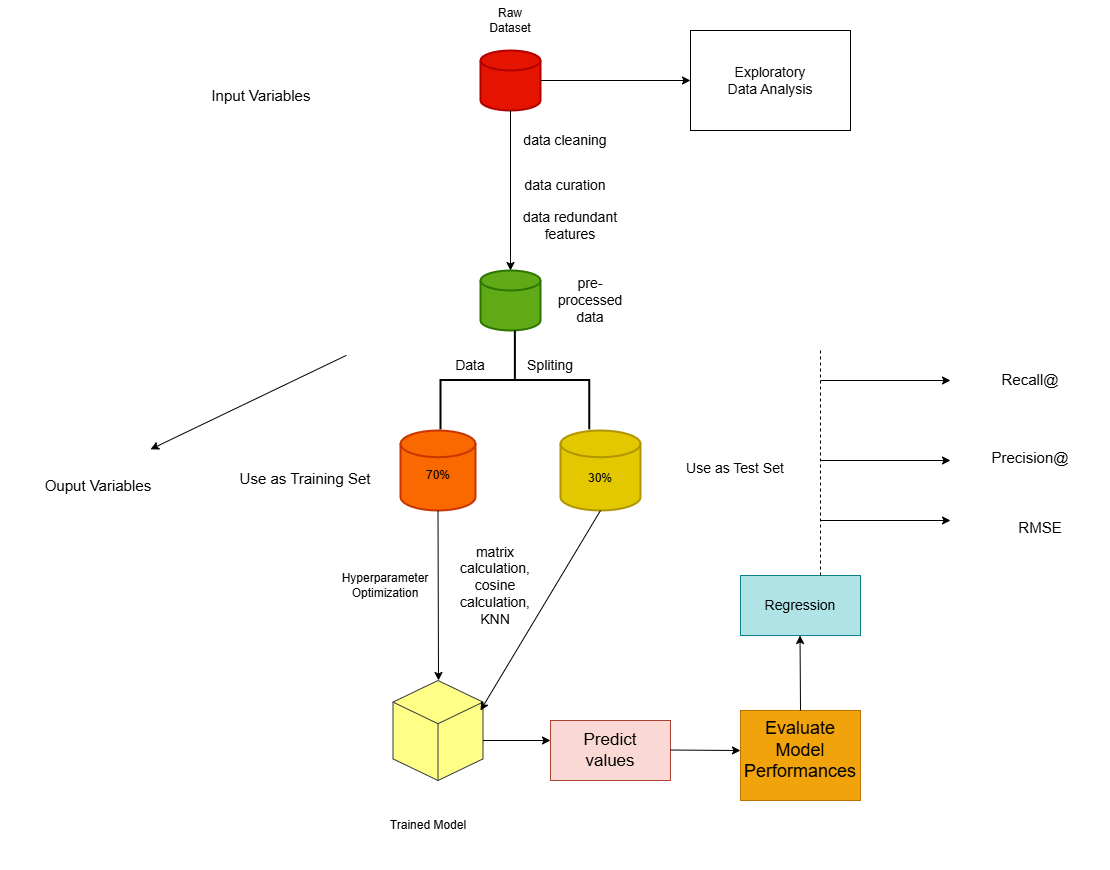

The diagram above was exported from draw.io. Its source (the exported page's mxGraphModel, read from the mxfile embedded in the PNG):
<mxGraphModel dx="1615" dy="928" grid="1" gridSize="10" guides="1" tooltips="1" connect="1" arrows="1" fold="1" page="1" pageScale="1" pageWidth="3300" pageHeight="4681" math="0" shadow="0">
  <root>
    <mxCell id="0" />
    <mxCell id="1" parent="0" />
    <mxCell id="VOvXL5uNdj22MvVlLonM-1" value="" style="strokeWidth=2;html=1;shape=mxgraph.flowchart.database;whiteSpace=wrap;fillColor=#e51400;fontColor=#ffffff;strokeColor=#B20000;" vertex="1" parent="1">
      <mxGeometry x="550" y="90" width="60" height="60" as="geometry" />
    </mxCell>
    <mxCell id="VOvXL5uNdj22MvVlLonM-2" value="" style="strokeWidth=2;html=1;shape=mxgraph.flowchart.database;whiteSpace=wrap;fillColor=#60a917;fontColor=#ffffff;strokeColor=#2D7600;" vertex="1" parent="1">
      <mxGeometry x="550" y="310" width="60" height="60" as="geometry" />
    </mxCell>
    <mxCell id="VOvXL5uNdj22MvVlLonM-4" value="" style="endArrow=classic;html=1;rounded=0;exitX=0.5;exitY=1;exitDx=0;exitDy=0;exitPerimeter=0;entryX=0.5;entryY=0;entryDx=0;entryDy=0;entryPerimeter=0;" edge="1" parent="1" source="VOvXL5uNdj22MvVlLonM-1" target="VOvXL5uNdj22MvVlLonM-2">
      <mxGeometry width="50" height="50" relative="1" as="geometry">
        <mxPoint x="570" y="230" as="sourcePoint" />
        <mxPoint x="620" y="180" as="targetPoint" />
      </mxGeometry>
    </mxCell>
    <mxCell id="VOvXL5uNdj22MvVlLonM-5" value="Raw Dataset" style="text;html=1;align=center;verticalAlign=middle;whiteSpace=wrap;rounded=0;" vertex="1" parent="1">
      <mxGeometry x="545" y="40" width="70" height="40" as="geometry" />
    </mxCell>
    <mxCell id="VOvXL5uNdj22MvVlLonM-6" value="&lt;font style=&quot;font-size: 14px;&quot;&gt;pre-processed data&lt;/font&gt;" style="text;html=1;align=center;verticalAlign=middle;whiteSpace=wrap;rounded=0;" vertex="1" parent="1">
      <mxGeometry x="615" y="320" width="90" height="40" as="geometry" />
    </mxCell>
    <mxCell id="VOvXL5uNdj22MvVlLonM-7" value="&lt;font style=&quot;font-size: 14px;&quot;&gt;data cleaning&lt;/font&gt;" style="text;html=1;align=center;verticalAlign=middle;whiteSpace=wrap;rounded=0;" vertex="1" parent="1">
      <mxGeometry x="590" y="160" width="90" height="40" as="geometry" />
    </mxCell>
    <mxCell id="VOvXL5uNdj22MvVlLonM-8" value="&lt;font style=&quot;font-size: 14px;&quot;&gt;data curation&lt;/font&gt;" style="text;html=1;align=center;verticalAlign=middle;whiteSpace=wrap;rounded=0;" vertex="1" parent="1">
      <mxGeometry x="590" y="200" width="90" height="50" as="geometry" />
    </mxCell>
    <mxCell id="VOvXL5uNdj22MvVlLonM-9" value="&lt;font style=&quot;font-size: 14px;&quot;&gt;data redundant features&lt;/font&gt;" style="text;html=1;align=center;verticalAlign=middle;whiteSpace=wrap;rounded=0;" vertex="1" parent="1">
      <mxGeometry x="570" y="240" width="140" height="50" as="geometry" />
    </mxCell>
    <mxCell id="VOvXL5uNdj22MvVlLonM-10" value="" style="strokeWidth=2;html=1;shape=mxgraph.flowchart.annotation_2;align=left;labelPosition=right;pointerEvents=1;rotation=90;" vertex="1" parent="1">
      <mxGeometry x="535" y="345" width="98.75" height="148.75" as="geometry" />
    </mxCell>
    <mxCell id="VOvXL5uNdj22MvVlLonM-11" value="" style="strokeWidth=2;html=1;shape=mxgraph.flowchart.database;whiteSpace=wrap;fillColor=#fa6800;fontColor=#000000;strokeColor=#C73500;" vertex="1" parent="1">
      <mxGeometry x="470" y="470" width="75" height="80" as="geometry" />
    </mxCell>
    <mxCell id="VOvXL5uNdj22MvVlLonM-12" value="" style="strokeWidth=2;html=1;shape=mxgraph.flowchart.database;whiteSpace=wrap;fillColor=#e3c800;fontColor=#000000;strokeColor=#B09500;" vertex="1" parent="1">
      <mxGeometry x="630" y="470" width="80" height="80" as="geometry" />
    </mxCell>
    <mxCell id="VOvXL5uNdj22MvVlLonM-14" value="" style="endArrow=classic;html=1;rounded=0;" edge="1" parent="1">
      <mxGeometry width="50" height="50" relative="1" as="geometry">
        <mxPoint x="610" y="120" as="sourcePoint" />
        <mxPoint x="760" y="120" as="targetPoint" />
      </mxGeometry>
    </mxCell>
    <mxCell id="VOvXL5uNdj22MvVlLonM-16" value="" style="rounded=0;whiteSpace=wrap;html=1;" vertex="1" parent="1">
      <mxGeometry x="760" y="70" width="160" height="100" as="geometry" />
    </mxCell>
    <mxCell id="VOvXL5uNdj22MvVlLonM-15" value="&lt;font style=&quot;font-size: 14px;&quot;&gt;Exploratory Data Analysis&lt;/font&gt;" style="text;html=1;align=center;verticalAlign=middle;whiteSpace=wrap;rounded=0;" vertex="1" parent="1">
      <mxGeometry x="790" y="90" width="100" height="60" as="geometry" />
    </mxCell>
    <mxCell id="VOvXL5uNdj22MvVlLonM-17" value="&lt;font style=&quot;font-size: 14px;&quot;&gt;Data&lt;/font&gt;" style="text;html=1;align=center;verticalAlign=middle;whiteSpace=wrap;rounded=0;" vertex="1" parent="1">
      <mxGeometry x="510" y="390" width="60" height="30" as="geometry" />
    </mxCell>
    <mxCell id="VOvXL5uNdj22MvVlLonM-18" value="&lt;font style=&quot;font-size: 14px;&quot;&gt;Spliting&lt;/font&gt;" style="text;html=1;align=center;verticalAlign=middle;whiteSpace=wrap;rounded=0;" vertex="1" parent="1">
      <mxGeometry x="590" y="390" width="60" height="30" as="geometry" />
    </mxCell>
    <mxCell id="VOvXL5uNdj22MvVlLonM-19" value="70%" style="text;html=1;align=center;verticalAlign=middle;whiteSpace=wrap;rounded=0;" vertex="1" parent="1">
      <mxGeometry x="477.5" y="500" width="60" height="30" as="geometry" />
    </mxCell>
    <mxCell id="VOvXL5uNdj22MvVlLonM-20" value="30%" style="text;html=1;align=center;verticalAlign=middle;whiteSpace=wrap;rounded=0;" vertex="1" parent="1">
      <mxGeometry x="640" y="502.5" width="60" height="30" as="geometry" />
    </mxCell>
    <mxCell id="VOvXL5uNdj22MvVlLonM-21" value="&lt;font style=&quot;font-size: 15px;&quot;&gt;Use as Training Set&lt;/font&gt;" style="text;html=1;align=center;verticalAlign=middle;whiteSpace=wrap;rounded=0;" vertex="1" parent="1">
      <mxGeometry x="280" y="495" width="190" height="45" as="geometry" />
    </mxCell>
    <mxCell id="VOvXL5uNdj22MvVlLonM-22" value="&lt;font style=&quot;font-size: 14px;&quot;&gt;Use as Test Set&lt;/font&gt;" style="text;html=1;align=center;verticalAlign=middle;whiteSpace=wrap;rounded=0;" vertex="1" parent="1">
      <mxGeometry x="710" y="485" width="190" height="45" as="geometry" />
    </mxCell>
    <mxCell id="VOvXL5uNdj22MvVlLonM-23" value="" style="endArrow=classic;html=1;rounded=0;exitX=0.5;exitY=1;exitDx=0;exitDy=0;exitPerimeter=0;" edge="1" parent="1" source="VOvXL5uNdj22MvVlLonM-11">
      <mxGeometry width="50" height="50" relative="1" as="geometry">
        <mxPoint x="480" y="660" as="sourcePoint" />
        <mxPoint x="508" y="720" as="targetPoint" />
      </mxGeometry>
    </mxCell>
    <mxCell id="VOvXL5uNdj22MvVlLonM-24" value="" style="html=1;whiteSpace=wrap;shape=isoCube2;backgroundOutline=1;isoAngle=15;fillColor=#ffff88;strokeColor=#36393d;" vertex="1" parent="1">
      <mxGeometry x="462.5" y="720" width="90" height="100" as="geometry" />
    </mxCell>
    <mxCell id="VOvXL5uNdj22MvVlLonM-25" value="" style="endArrow=classic;html=1;rounded=0;exitX=0.5;exitY=1;exitDx=0;exitDy=0;exitPerimeter=0;entryX=0.972;entryY=0.3;entryDx=0;entryDy=0;entryPerimeter=0;" edge="1" parent="1" source="VOvXL5uNdj22MvVlLonM-12" target="VOvXL5uNdj22MvVlLonM-24">
      <mxGeometry width="50" height="50" relative="1" as="geometry">
        <mxPoint x="670" y="640" as="sourcePoint" />
        <mxPoint x="720" y="590" as="targetPoint" />
      </mxGeometry>
    </mxCell>
    <mxCell id="VOvXL5uNdj22MvVlLonM-26" value="Hyperparameter&lt;div&gt;Optimization&lt;/div&gt;" style="text;html=1;align=center;verticalAlign=middle;whiteSpace=wrap;rounded=0;" vertex="1" parent="1">
      <mxGeometry x="400" y="580" width="110" height="90" as="geometry" />
    </mxCell>
    <mxCell id="VOvXL5uNdj22MvVlLonM-27" value="&lt;font style=&quot;font-size: 14px;&quot;&gt;matrix calculation,&lt;/font&gt;&lt;div style=&quot;font-size: 14px;&quot;&gt;&lt;font style=&quot;font-size: 14px;&quot;&gt;cosine calculation,&lt;/font&gt;&lt;/div&gt;&lt;div style=&quot;font-size: 14px;&quot;&gt;&lt;font style=&quot;font-size: 14px;&quot;&gt;KNN&lt;/font&gt;&lt;/div&gt;" style="text;html=1;align=center;verticalAlign=middle;whiteSpace=wrap;rounded=0;" vertex="1" parent="1">
      <mxGeometry x="510" y="580" width="110" height="90" as="geometry" />
    </mxCell>
    <mxCell id="VOvXL5uNdj22MvVlLonM-28" value="Trained Model" style="text;html=1;align=center;verticalAlign=middle;whiteSpace=wrap;rounded=0;" vertex="1" parent="1">
      <mxGeometry x="442.5" y="820" width="110" height="90" as="geometry" />
    </mxCell>
    <mxCell id="VOvXL5uNdj22MvVlLonM-29" value="" style="endArrow=classic;html=1;rounded=0;" edge="1" parent="1">
      <mxGeometry width="50" height="50" relative="1" as="geometry">
        <mxPoint x="552.5" y="780" as="sourcePoint" />
        <mxPoint x="620" y="780" as="targetPoint" />
      </mxGeometry>
    </mxCell>
    <mxCell id="VOvXL5uNdj22MvVlLonM-30" value="" style="rounded=0;whiteSpace=wrap;html=1;fillColor=#fad9d5;strokeColor=#ae4132;" vertex="1" parent="1">
      <mxGeometry x="620" y="760" width="120" height="60" as="geometry" />
    </mxCell>
    <mxCell id="VOvXL5uNdj22MvVlLonM-31" value="&lt;font style=&quot;font-size: 17px;&quot;&gt;Predict values&lt;/font&gt;" style="text;html=1;align=center;verticalAlign=middle;whiteSpace=wrap;rounded=0;" vertex="1" parent="1">
      <mxGeometry x="650" y="775" width="60" height="30" as="geometry" />
    </mxCell>
    <mxCell id="VOvXL5uNdj22MvVlLonM-32" value="" style="endArrow=classic;html=1;rounded=0;" edge="1" parent="1">
      <mxGeometry width="50" height="50" relative="1" as="geometry">
        <mxPoint x="740" y="789.52" as="sourcePoint" />
        <mxPoint x="810" y="790.02" as="targetPoint" />
      </mxGeometry>
    </mxCell>
    <mxCell id="VOvXL5uNdj22MvVlLonM-33" value="" style="rounded=0;whiteSpace=wrap;html=1;fillColor=#f0a30a;fontColor=#000000;strokeColor=#BD7000;" vertex="1" parent="1">
      <mxGeometry x="810" y="750" width="120" height="90" as="geometry" />
    </mxCell>
    <mxCell id="VOvXL5uNdj22MvVlLonM-34" value="" style="rounded=0;whiteSpace=wrap;html=1;fillColor=#b0e3e6;strokeColor=#0e8088;" vertex="1" parent="1">
      <mxGeometry x="810" y="615" width="120" height="60" as="geometry" />
    </mxCell>
    <mxCell id="VOvXL5uNdj22MvVlLonM-35" value="" style="endArrow=classic;html=1;rounded=0;exitX=0.5;exitY=0;exitDx=0;exitDy=0;exitPerimeter=0;" edge="1" parent="1" source="VOvXL5uNdj22MvVlLonM-33">
      <mxGeometry width="50" height="50" relative="1" as="geometry">
        <mxPoint x="869.52" y="755" as="sourcePoint" />
        <mxPoint x="869.52" y="675" as="targetPoint" />
      </mxGeometry>
    </mxCell>
    <mxCell id="VOvXL5uNdj22MvVlLonM-36" value="&lt;font style=&quot;font-size: 18px;&quot;&gt;Evaluate Model&lt;/font&gt;&lt;div style=&quot;font-size: 18px;&quot;&gt;&lt;font style=&quot;font-size: 18px;&quot;&gt;Performances&lt;/font&gt;&lt;/div&gt;" style="text;html=1;align=center;verticalAlign=middle;whiteSpace=wrap;rounded=0;" vertex="1" parent="1">
      <mxGeometry x="840" y="775" width="60" height="30" as="geometry" />
    </mxCell>
    <mxCell id="VOvXL5uNdj22MvVlLonM-38" value="&lt;font style=&quot;font-size: 14px;&quot;&gt;Regression&lt;/font&gt;" style="text;html=1;align=center;verticalAlign=middle;whiteSpace=wrap;rounded=0;" vertex="1" parent="1">
      <mxGeometry x="840" y="630" width="60" height="30" as="geometry" />
    </mxCell>
    <mxCell id="VOvXL5uNdj22MvVlLonM-39" value="" style="endArrow=none;dashed=1;html=1;rounded=0;" edge="1" parent="1">
      <mxGeometry width="50" height="50" relative="1" as="geometry">
        <mxPoint x="890" y="615" as="sourcePoint" />
        <mxPoint x="890" y="390" as="targetPoint" />
      </mxGeometry>
    </mxCell>
    <mxCell id="VOvXL5uNdj22MvVlLonM-41" value="" style="endArrow=classic;html=1;rounded=0;" edge="1" parent="1">
      <mxGeometry width="50" height="50" relative="1" as="geometry">
        <mxPoint x="890" y="420" as="sourcePoint" />
        <mxPoint x="1020" y="420" as="targetPoint" />
      </mxGeometry>
    </mxCell>
    <mxCell id="VOvXL5uNdj22MvVlLonM-42" value="" style="endArrow=classic;html=1;rounded=0;" edge="1" parent="1">
      <mxGeometry width="50" height="50" relative="1" as="geometry">
        <mxPoint x="890" y="500" as="sourcePoint" />
        <mxPoint x="1020" y="500" as="targetPoint" />
      </mxGeometry>
    </mxCell>
    <mxCell id="VOvXL5uNdj22MvVlLonM-43" value="" style="endArrow=classic;html=1;rounded=0;" edge="1" parent="1">
      <mxGeometry width="50" height="50" relative="1" as="geometry">
        <mxPoint x="890" y="560" as="sourcePoint" />
        <mxPoint x="1020" y="560" as="targetPoint" />
      </mxGeometry>
    </mxCell>
    <mxCell id="VOvXL5uNdj22MvVlLonM-44" value="&lt;font style=&quot;font-size: 15px;&quot;&gt;Recall@&lt;/font&gt;" style="text;html=1;align=center;verticalAlign=middle;whiteSpace=wrap;rounded=0;" vertex="1" parent="1">
      <mxGeometry x="1030" y="386.56" width="140" height="65.62" as="geometry" />
    </mxCell>
    <mxCell id="VOvXL5uNdj22MvVlLonM-45" value="&lt;font style=&quot;font-size: 15px;&quot;&gt;Precision@&lt;/font&gt;" style="text;html=1;align=center;verticalAlign=middle;whiteSpace=wrap;rounded=0;" vertex="1" parent="1">
      <mxGeometry x="1030" y="464.38" width="140" height="65.62" as="geometry" />
    </mxCell>
    <mxCell id="VOvXL5uNdj22MvVlLonM-46" value="&lt;font style=&quot;font-size: 15px;&quot;&gt;RMSE&lt;/font&gt;" style="text;html=1;align=center;verticalAlign=middle;whiteSpace=wrap;rounded=0;" vertex="1" parent="1">
      <mxGeometry x="1040" y="540" width="140" height="53.44" as="geometry" />
    </mxCell>
    <mxCell id="VOvXL5uNdj22MvVlLonM-48" value="&lt;font style=&quot;font-size: 15px;&quot;&gt;Input Variables&amp;nbsp;&lt;/font&gt;" style="text;html=1;align=center;verticalAlign=middle;whiteSpace=wrap;rounded=0;" vertex="1" parent="1">
      <mxGeometry x="233" y="80" width="200" height="110" as="geometry" />
    </mxCell>
    <mxCell id="VOvXL5uNdj22MvVlLonM-49" value="" style="shape=image;verticalLabelPosition=bottom;labelBackgroundColor=default;verticalAlign=top;aspect=fixed;imageAspect=0;image=https://images.viblo.asia/3a1d5f55-ef35-4861-8912-4112bd93d413.PNG;clipPath=inset(5.19% 6.33% 11.04% 4.67%);" vertex="1" parent="1">
      <mxGeometry x="86" y="190" width="424" height="204.85393258426964" as="geometry" />
    </mxCell>
    <mxCell id="VOvXL5uNdj22MvVlLonM-50" value="" style="endArrow=classic;html=1;rounded=0;exitX=0.778;exitY=0.908;exitDx=0;exitDy=0;exitPerimeter=0;" edge="1" parent="1">
      <mxGeometry width="50" height="50" relative="1" as="geometry">
        <mxPoint x="415.87200000000007" y="394.857370786517" as="sourcePoint" />
        <mxPoint x="220" y="488.85" as="targetPoint" />
      </mxGeometry>
    </mxCell>
    <mxCell id="VOvXL5uNdj22MvVlLonM-51" value="&lt;font style=&quot;font-size: 15px;&quot;&gt;Ouput Variables&amp;nbsp;&lt;/font&gt;" style="text;html=1;align=center;verticalAlign=middle;whiteSpace=wrap;rounded=0;" vertex="1" parent="1">
      <mxGeometry x="70" y="470" width="200" height="110" as="geometry" />
    </mxCell>
  </root>
</mxGraphModel>